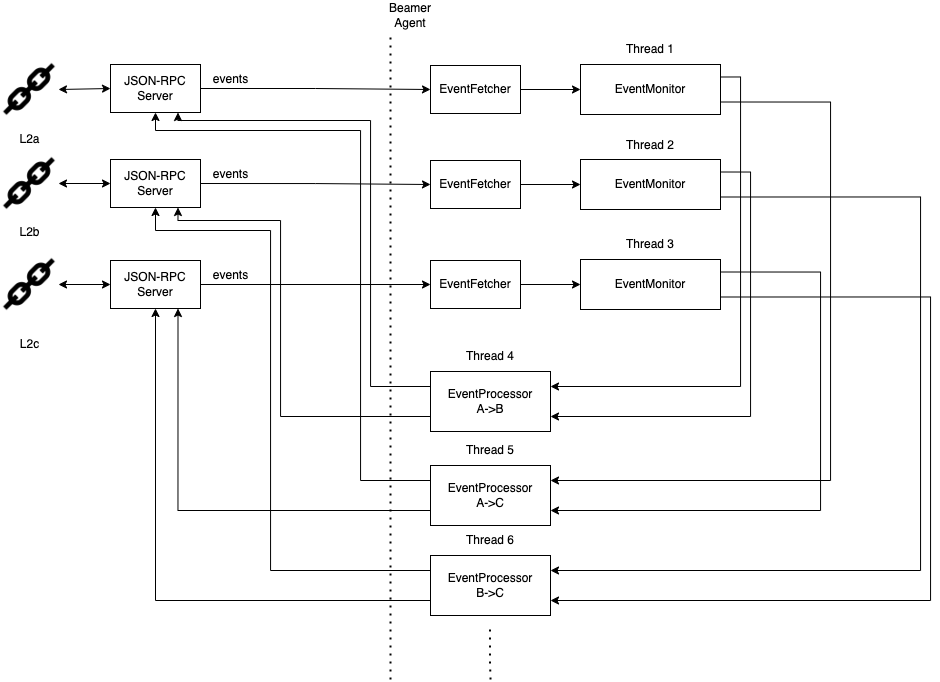

The diagram above was exported from draw.io. Its source (the exported page's mxGraphModel, read from the mxfile embedded in the PNG):
<mxGraphModel dx="1405" dy="809" grid="1" gridSize="10" guides="1" tooltips="1" connect="1" arrows="1" fold="1" page="1" pageScale="1" pageWidth="1169" pageHeight="827" math="0" shadow="0">
  <root>
    <mxCell id="0" />
    <mxCell id="1" parent="0" />
    <mxCell id="WovMUZF6QpOYhqqU3H6K-1" value="" style="shape=image;html=1;verticalAlign=top;verticalLabelPosition=bottom;labelBackgroundColor=#ffffff;imageAspect=0;aspect=fixed;image=https://cdn4.iconfinder.com/data/icons/internet-networking-and-communication-glyph-24/24/Chain_link_hyperlink_link_linkage_web-128.png" parent="1" vertex="1">
      <mxGeometry x="140" y="131" width="58" height="58" as="geometry" />
    </mxCell>
    <mxCell id="WovMUZF6QpOYhqqU3H6K-3" value="" style="shape=image;html=1;verticalAlign=top;verticalLabelPosition=bottom;labelBackgroundColor=#ffffff;imageAspect=0;aspect=fixed;image=https://cdn4.iconfinder.com/data/icons/internet-networking-and-communication-glyph-24/24/Chain_link_hyperlink_link_linkage_web-128.png" parent="1" vertex="1">
      <mxGeometry x="140" y="225" width="58" height="58" as="geometry" />
    </mxCell>
    <mxCell id="WovMUZF6QpOYhqqU3H6K-4" value="" style="shape=image;html=1;verticalAlign=top;verticalLabelPosition=bottom;labelBackgroundColor=#ffffff;imageAspect=0;aspect=fixed;image=https://cdn4.iconfinder.com/data/icons/internet-networking-and-communication-glyph-24/24/Chain_link_hyperlink_link_linkage_web-128.png" parent="1" vertex="1">
      <mxGeometry x="140" y="326" width="58" height="58" as="geometry" />
    </mxCell>
    <mxCell id="WovMUZF6QpOYhqqU3H6K-18" style="edgeStyle=orthogonalEdgeStyle;rounded=0;orthogonalLoop=1;jettySize=auto;html=1;exitX=1;exitY=0.5;exitDx=0;exitDy=0;entryX=0;entryY=0.5;entryDx=0;entryDy=0;" parent="1" source="WovMUZF6QpOYhqqU3H6K-5" target="WovMUZF6QpOYhqqU3H6K-19" edge="1">
      <mxGeometry relative="1" as="geometry">
        <mxPoint x="490" y="163" as="targetPoint" />
      </mxGeometry>
    </mxCell>
    <mxCell id="WovMUZF6QpOYhqqU3H6K-5" value="JSON-RPC Server" style="rounded=0;whiteSpace=wrap;html=1;" parent="1" vertex="1">
      <mxGeometry x="250" y="135" width="90" height="48" as="geometry" />
    </mxCell>
    <mxCell id="WovMUZF6QpOYhqqU3H6K-6" value="JSON-RPC Server" style="rounded=0;whiteSpace=wrap;html=1;" parent="1" vertex="1">
      <mxGeometry x="250" y="230" width="90" height="48" as="geometry" />
    </mxCell>
    <mxCell id="WovMUZF6QpOYhqqU3H6K-7" value="JSON-RPC Server" style="rounded=0;whiteSpace=wrap;html=1;" parent="1" vertex="1">
      <mxGeometry x="250" y="331" width="90" height="48" as="geometry" />
    </mxCell>
    <mxCell id="WovMUZF6QpOYhqqU3H6K-10" value="" style="endArrow=classic;startArrow=classic;html=1;rounded=0;exitX=1;exitY=0.5;exitDx=0;exitDy=0;entryX=0;entryY=0.5;entryDx=0;entryDy=0;" parent="1" source="WovMUZF6QpOYhqqU3H6K-1" target="WovMUZF6QpOYhqqU3H6K-5" edge="1">
      <mxGeometry width="50" height="50" relative="1" as="geometry">
        <mxPoint x="490" y="340" as="sourcePoint" />
        <mxPoint x="540" y="290" as="targetPoint" />
      </mxGeometry>
    </mxCell>
    <mxCell id="WovMUZF6QpOYhqqU3H6K-11" value="" style="endArrow=classic;startArrow=classic;html=1;rounded=0;exitX=1;exitY=0.5;exitDx=0;exitDy=0;entryX=0;entryY=0.5;entryDx=0;entryDy=0;" parent="1" source="WovMUZF6QpOYhqqU3H6K-3" target="WovMUZF6QpOYhqqU3H6K-6" edge="1">
      <mxGeometry width="50" height="50" relative="1" as="geometry">
        <mxPoint x="208" y="174" as="sourcePoint" />
        <mxPoint x="260" y="174" as="targetPoint" />
      </mxGeometry>
    </mxCell>
    <mxCell id="WovMUZF6QpOYhqqU3H6K-12" value="" style="endArrow=classic;startArrow=classic;html=1;rounded=0;exitX=1;exitY=0.5;exitDx=0;exitDy=0;entryX=0;entryY=0.5;entryDx=0;entryDy=0;" parent="1" source="WovMUZF6QpOYhqqU3H6K-4" target="WovMUZF6QpOYhqqU3H6K-7" edge="1">
      <mxGeometry width="50" height="50" relative="1" as="geometry">
        <mxPoint x="208" y="174" as="sourcePoint" />
        <mxPoint x="260" y="174" as="targetPoint" />
        <Array as="points" />
      </mxGeometry>
    </mxCell>
    <mxCell id="WovMUZF6QpOYhqqU3H6K-13" value="L2a" style="text;html=1;align=center;verticalAlign=middle;resizable=0;points=[];autosize=1;strokeColor=none;fillColor=none;" parent="1" vertex="1">
      <mxGeometry x="149" y="195" width="40" height="30" as="geometry" />
    </mxCell>
    <mxCell id="WovMUZF6QpOYhqqU3H6K-14" value="L2b" style="text;html=1;align=center;verticalAlign=middle;resizable=0;points=[];autosize=1;strokeColor=none;fillColor=none;" parent="1" vertex="1">
      <mxGeometry x="149" y="288" width="40" height="30" as="geometry" />
    </mxCell>
    <mxCell id="WovMUZF6QpOYhqqU3H6K-15" value="L2c" style="text;html=1;align=center;verticalAlign=middle;resizable=0;points=[];autosize=1;strokeColor=none;fillColor=none;" parent="1" vertex="1">
      <mxGeometry x="149" y="400" width="40" height="30" as="geometry" />
    </mxCell>
    <mxCell id="WovMUZF6QpOYhqqU3H6K-21" style="edgeStyle=orthogonalEdgeStyle;rounded=0;orthogonalLoop=1;jettySize=auto;html=1;exitX=1;exitY=0.5;exitDx=0;exitDy=0;entryX=0;entryY=0.5;entryDx=0;entryDy=0;" parent="1" source="WovMUZF6QpOYhqqU3H6K-19" target="WovMUZF6QpOYhqqU3H6K-20" edge="1">
      <mxGeometry relative="1" as="geometry" />
    </mxCell>
    <mxCell id="WovMUZF6QpOYhqqU3H6K-19" value="EventFetcher" style="rounded=0;whiteSpace=wrap;html=1;" parent="1" vertex="1">
      <mxGeometry x="570" y="136" width="90" height="48" as="geometry" />
    </mxCell>
    <mxCell id="avDvXJTU9xTYf5y9KTku-1" style="edgeStyle=orthogonalEdgeStyle;rounded=0;orthogonalLoop=1;jettySize=auto;html=1;exitX=1;exitY=0.25;exitDx=0;exitDy=0;entryX=1;entryY=0.25;entryDx=0;entryDy=0;" edge="1" parent="1" source="WovMUZF6QpOYhqqU3H6K-20" target="WovMUZF6QpOYhqqU3H6K-35">
      <mxGeometry relative="1" as="geometry" />
    </mxCell>
    <mxCell id="avDvXJTU9xTYf5y9KTku-3" style="edgeStyle=orthogonalEdgeStyle;rounded=0;orthogonalLoop=1;jettySize=auto;html=1;exitX=1;exitY=0.75;exitDx=0;exitDy=0;entryX=1;entryY=0.25;entryDx=0;entryDy=0;" edge="1" parent="1" source="WovMUZF6QpOYhqqU3H6K-20" target="WovMUZF6QpOYhqqU3H6K-36">
      <mxGeometry relative="1" as="geometry">
        <Array as="points">
          <mxPoint x="970" y="173" />
          <mxPoint x="970" y="551" />
        </Array>
      </mxGeometry>
    </mxCell>
    <mxCell id="WovMUZF6QpOYhqqU3H6K-20" value="EventMonitor" style="rounded=0;whiteSpace=wrap;html=1;" parent="1" vertex="1">
      <mxGeometry x="720" y="135" width="140" height="50" as="geometry" />
    </mxCell>
    <mxCell id="WovMUZF6QpOYhqqU3H6K-22" style="edgeStyle=orthogonalEdgeStyle;rounded=0;orthogonalLoop=1;jettySize=auto;html=1;exitX=1;exitY=0.5;exitDx=0;exitDy=0;entryX=0;entryY=0.5;entryDx=0;entryDy=0;" parent="1" source="WovMUZF6QpOYhqqU3H6K-23" target="WovMUZF6QpOYhqqU3H6K-33" edge="1">
      <mxGeometry relative="1" as="geometry">
        <mxPoint x="720" y="251" as="targetPoint" />
      </mxGeometry>
    </mxCell>
    <mxCell id="WovMUZF6QpOYhqqU3H6K-23" value="EventFetcher" style="rounded=0;whiteSpace=wrap;html=1;" parent="1" vertex="1">
      <mxGeometry x="570" y="231" width="90" height="48" as="geometry" />
    </mxCell>
    <mxCell id="WovMUZF6QpOYhqqU3H6K-25" style="edgeStyle=orthogonalEdgeStyle;rounded=0;orthogonalLoop=1;jettySize=auto;html=1;exitX=1;exitY=0.5;exitDx=0;exitDy=0;entryX=0;entryY=0.5;entryDx=0;entryDy=0;" parent="1" source="WovMUZF6QpOYhqqU3H6K-26" target="WovMUZF6QpOYhqqU3H6K-34" edge="1">
      <mxGeometry relative="1" as="geometry">
        <mxPoint x="720" y="351" as="targetPoint" />
      </mxGeometry>
    </mxCell>
    <mxCell id="WovMUZF6QpOYhqqU3H6K-26" value="EventFetcher" style="rounded=0;whiteSpace=wrap;html=1;" parent="1" vertex="1">
      <mxGeometry x="570" y="331" width="90" height="48" as="geometry" />
    </mxCell>
    <mxCell id="WovMUZF6QpOYhqqU3H6K-28" style="edgeStyle=orthogonalEdgeStyle;rounded=0;orthogonalLoop=1;jettySize=auto;html=1;exitX=1;exitY=0.5;exitDx=0;exitDy=0;entryX=0;entryY=0.5;entryDx=0;entryDy=0;" parent="1" source="WovMUZF6QpOYhqqU3H6K-6" target="WovMUZF6QpOYhqqU3H6K-23" edge="1">
      <mxGeometry relative="1" as="geometry">
        <mxPoint x="420" y="170" as="sourcePoint" />
        <mxPoint x="430" y="236" as="targetPoint" />
      </mxGeometry>
    </mxCell>
    <mxCell id="WovMUZF6QpOYhqqU3H6K-29" style="edgeStyle=orthogonalEdgeStyle;rounded=0;orthogonalLoop=1;jettySize=auto;html=1;exitX=1;exitY=0.5;exitDx=0;exitDy=0;entryX=0;entryY=0.5;entryDx=0;entryDy=0;" parent="1" source="WovMUZF6QpOYhqqU3H6K-7" target="WovMUZF6QpOYhqqU3H6K-26" edge="1">
      <mxGeometry relative="1" as="geometry">
        <mxPoint x="430" y="180" as="sourcePoint" />
        <mxPoint x="500" y="180" as="targetPoint" />
      </mxGeometry>
    </mxCell>
    <mxCell id="WovMUZF6QpOYhqqU3H6K-30" value="events" style="text;html=1;align=center;verticalAlign=middle;resizable=0;points=[];autosize=1;strokeColor=none;fillColor=none;" parent="1" vertex="1">
      <mxGeometry x="340" y="135" width="60" height="30" as="geometry" />
    </mxCell>
    <mxCell id="WovMUZF6QpOYhqqU3H6K-31" value="events" style="text;html=1;align=center;verticalAlign=middle;resizable=0;points=[];autosize=1;strokeColor=none;fillColor=none;" parent="1" vertex="1">
      <mxGeometry x="340" y="230" width="60" height="30" as="geometry" />
    </mxCell>
    <mxCell id="WovMUZF6QpOYhqqU3H6K-32" value="events" style="text;html=1;align=center;verticalAlign=middle;resizable=0;points=[];autosize=1;strokeColor=none;fillColor=none;" parent="1" vertex="1">
      <mxGeometry x="340" y="331" width="60" height="30" as="geometry" />
    </mxCell>
    <mxCell id="avDvXJTU9xTYf5y9KTku-2" style="edgeStyle=orthogonalEdgeStyle;rounded=0;orthogonalLoop=1;jettySize=auto;html=1;exitX=1;exitY=0.25;exitDx=0;exitDy=0;entryX=1;entryY=0.75;entryDx=0;entryDy=0;" edge="1" parent="1" source="WovMUZF6QpOYhqqU3H6K-33" target="WovMUZF6QpOYhqqU3H6K-35">
      <mxGeometry relative="1" as="geometry">
        <Array as="points">
          <mxPoint x="890" y="243" />
          <mxPoint x="890" y="487" />
        </Array>
      </mxGeometry>
    </mxCell>
    <mxCell id="avDvXJTU9xTYf5y9KTku-5" style="edgeStyle=orthogonalEdgeStyle;rounded=0;orthogonalLoop=1;jettySize=auto;html=1;exitX=1;exitY=0.75;exitDx=0;exitDy=0;entryX=1;entryY=0.25;entryDx=0;entryDy=0;" edge="1" parent="1" source="WovMUZF6QpOYhqqU3H6K-33" target="WovMUZF6QpOYhqqU3H6K-37">
      <mxGeometry relative="1" as="geometry">
        <Array as="points">
          <mxPoint x="1060" y="267" />
          <mxPoint x="1060" y="641" />
        </Array>
      </mxGeometry>
    </mxCell>
    <mxCell id="WovMUZF6QpOYhqqU3H6K-33" value="EventMonitor" style="rounded=0;whiteSpace=wrap;html=1;" parent="1" vertex="1">
      <mxGeometry x="720" y="230" width="140" height="50" as="geometry" />
    </mxCell>
    <mxCell id="avDvXJTU9xTYf5y9KTku-4" style="edgeStyle=orthogonalEdgeStyle;rounded=0;orthogonalLoop=1;jettySize=auto;html=1;exitX=1;exitY=0.25;exitDx=0;exitDy=0;entryX=1;entryY=0.75;entryDx=0;entryDy=0;" edge="1" parent="1" source="WovMUZF6QpOYhqqU3H6K-34" target="WovMUZF6QpOYhqqU3H6K-36">
      <mxGeometry relative="1" as="geometry">
        <Array as="points">
          <mxPoint x="960" y="343" />
          <mxPoint x="960" y="581" />
        </Array>
      </mxGeometry>
    </mxCell>
    <mxCell id="avDvXJTU9xTYf5y9KTku-6" style="edgeStyle=orthogonalEdgeStyle;rounded=0;orthogonalLoop=1;jettySize=auto;html=1;exitX=1;exitY=0.75;exitDx=0;exitDy=0;entryX=1;entryY=0.75;entryDx=0;entryDy=0;" edge="1" parent="1" source="WovMUZF6QpOYhqqU3H6K-34" target="WovMUZF6QpOYhqqU3H6K-37">
      <mxGeometry relative="1" as="geometry">
        <Array as="points">
          <mxPoint x="1070" y="367" />
          <mxPoint x="1070" y="671" />
        </Array>
      </mxGeometry>
    </mxCell>
    <mxCell id="WovMUZF6QpOYhqqU3H6K-34" value="EventMonitor" style="rounded=0;whiteSpace=wrap;html=1;" parent="1" vertex="1">
      <mxGeometry x="720" y="330" width="140" height="50" as="geometry" />
    </mxCell>
    <mxCell id="avDvXJTU9xTYf5y9KTku-9" style="edgeStyle=orthogonalEdgeStyle;rounded=0;orthogonalLoop=1;jettySize=auto;html=1;exitX=0;exitY=0.25;exitDx=0;exitDy=0;entryX=0.75;entryY=1;entryDx=0;entryDy=0;" edge="1" parent="1" source="WovMUZF6QpOYhqqU3H6K-35" target="WovMUZF6QpOYhqqU3H6K-5">
      <mxGeometry relative="1" as="geometry">
        <mxPoint x="317" y="191" as="targetPoint" />
        <Array as="points">
          <mxPoint x="510" y="457" />
          <mxPoint x="510" y="191" />
          <mxPoint x="317" y="191" />
        </Array>
      </mxGeometry>
    </mxCell>
    <mxCell id="avDvXJTU9xTYf5y9KTku-11" style="edgeStyle=orthogonalEdgeStyle;rounded=0;orthogonalLoop=1;jettySize=auto;html=1;exitX=0;exitY=0.75;exitDx=0;exitDy=0;entryX=0.75;entryY=1;entryDx=0;entryDy=0;" edge="1" parent="1" source="WovMUZF6QpOYhqqU3H6K-35" target="WovMUZF6QpOYhqqU3H6K-6">
      <mxGeometry relative="1" as="geometry">
        <mxPoint x="317" y="291" as="targetPoint" />
        <Array as="points">
          <mxPoint x="420" y="487" />
          <mxPoint x="420" y="291" />
          <mxPoint x="317" y="291" />
        </Array>
      </mxGeometry>
    </mxCell>
    <mxCell id="WovMUZF6QpOYhqqU3H6K-35" value="EventProcessor&lt;br&gt;A-&amp;gt;B" style="rounded=0;whiteSpace=wrap;html=1;" parent="1" vertex="1">
      <mxGeometry x="570" y="442" width="120" height="60" as="geometry" />
    </mxCell>
    <mxCell id="avDvXJTU9xTYf5y9KTku-10" style="edgeStyle=orthogonalEdgeStyle;rounded=0;orthogonalLoop=1;jettySize=auto;html=1;exitX=0;exitY=0.25;exitDx=0;exitDy=0;entryX=0.5;entryY=1;entryDx=0;entryDy=0;" edge="1" parent="1" source="WovMUZF6QpOYhqqU3H6K-36" target="WovMUZF6QpOYhqqU3H6K-5">
      <mxGeometry relative="1" as="geometry">
        <Array as="points">
          <mxPoint x="500" y="551" />
          <mxPoint x="500" y="201" />
          <mxPoint x="295" y="201" />
        </Array>
      </mxGeometry>
    </mxCell>
    <mxCell id="avDvXJTU9xTYf5y9KTku-13" style="edgeStyle=orthogonalEdgeStyle;rounded=0;orthogonalLoop=1;jettySize=auto;html=1;exitX=0;exitY=0.75;exitDx=0;exitDy=0;entryX=0.75;entryY=1;entryDx=0;entryDy=0;" edge="1" parent="1" source="WovMUZF6QpOYhqqU3H6K-36" target="WovMUZF6QpOYhqqU3H6K-7">
      <mxGeometry relative="1" as="geometry" />
    </mxCell>
    <mxCell id="WovMUZF6QpOYhqqU3H6K-36" value="EventProcessor&lt;br&gt;A-&amp;gt;C" style="rounded=0;whiteSpace=wrap;html=1;" parent="1" vertex="1">
      <mxGeometry x="570" y="536" width="120" height="60" as="geometry" />
    </mxCell>
    <mxCell id="avDvXJTU9xTYf5y9KTku-12" style="edgeStyle=orthogonalEdgeStyle;rounded=0;orthogonalLoop=1;jettySize=auto;html=1;exitX=0;exitY=0.25;exitDx=0;exitDy=0;entryX=0.5;entryY=1;entryDx=0;entryDy=0;" edge="1" parent="1" source="WovMUZF6QpOYhqqU3H6K-37" target="WovMUZF6QpOYhqqU3H6K-6">
      <mxGeometry relative="1" as="geometry">
        <Array as="points">
          <mxPoint x="410" y="641" />
          <mxPoint x="410" y="301" />
          <mxPoint x="295" y="301" />
        </Array>
      </mxGeometry>
    </mxCell>
    <mxCell id="avDvXJTU9xTYf5y9KTku-14" style="edgeStyle=orthogonalEdgeStyle;rounded=0;orthogonalLoop=1;jettySize=auto;html=1;exitX=0;exitY=0.75;exitDx=0;exitDy=0;entryX=0.5;entryY=1;entryDx=0;entryDy=0;" edge="1" parent="1" source="WovMUZF6QpOYhqqU3H6K-37" target="WovMUZF6QpOYhqqU3H6K-7">
      <mxGeometry relative="1" as="geometry" />
    </mxCell>
    <mxCell id="WovMUZF6QpOYhqqU3H6K-37" value="EventProcessor&lt;br&gt;B-&amp;gt;C" style="rounded=0;whiteSpace=wrap;html=1;" parent="1" vertex="1">
      <mxGeometry x="570" y="626" width="120" height="60" as="geometry" />
    </mxCell>
    <mxCell id="WovMUZF6QpOYhqqU3H6K-48" value="" style="endArrow=none;dashed=1;html=1;dashPattern=1 3;strokeWidth=2;rounded=0;" parent="1" edge="1">
      <mxGeometry width="50" height="50" relative="1" as="geometry">
        <mxPoint x="630" y="750" as="sourcePoint" />
        <mxPoint x="629.5" y="696" as="targetPoint" />
        <Array as="points">
          <mxPoint x="629.5" y="736" />
        </Array>
      </mxGeometry>
    </mxCell>
    <mxCell id="WovMUZF6QpOYhqqU3H6K-53" value="" style="endArrow=none;dashed=1;html=1;dashPattern=1 3;strokeWidth=2;rounded=0;" parent="1" edge="1">
      <mxGeometry width="50" height="50" relative="1" as="geometry">
        <mxPoint x="530" y="750" as="sourcePoint" />
        <mxPoint x="530" y="107" as="targetPoint" />
      </mxGeometry>
    </mxCell>
    <mxCell id="WovMUZF6QpOYhqqU3H6K-54" value="Beamer Agent" style="text;html=1;strokeColor=none;fillColor=none;align=center;verticalAlign=middle;whiteSpace=wrap;rounded=0;" parent="1" vertex="1">
      <mxGeometry x="520" y="71" width="60" height="30" as="geometry" />
    </mxCell>
    <mxCell id="avDvXJTU9xTYf5y9KTku-15" value="Thread 1" style="text;html=1;strokeColor=none;fillColor=none;align=center;verticalAlign=middle;whiteSpace=wrap;rounded=0;" vertex="1" parent="1">
      <mxGeometry x="760" y="105" width="60" height="30" as="geometry" />
    </mxCell>
    <mxCell id="avDvXJTU9xTYf5y9KTku-16" value="Thread 2" style="text;html=1;strokeColor=none;fillColor=none;align=center;verticalAlign=middle;whiteSpace=wrap;rounded=0;" vertex="1" parent="1">
      <mxGeometry x="760" y="201" width="60" height="30" as="geometry" />
    </mxCell>
    <mxCell id="avDvXJTU9xTYf5y9KTku-17" value="Thread 3" style="text;html=1;strokeColor=none;fillColor=none;align=center;verticalAlign=middle;whiteSpace=wrap;rounded=0;" vertex="1" parent="1">
      <mxGeometry x="760" y="300" width="60" height="30" as="geometry" />
    </mxCell>
    <mxCell id="avDvXJTU9xTYf5y9KTku-18" value="Thread 4" style="text;html=1;strokeColor=none;fillColor=none;align=center;verticalAlign=middle;whiteSpace=wrap;rounded=0;" vertex="1" parent="1">
      <mxGeometry x="600" y="412" width="60" height="30" as="geometry" />
    </mxCell>
    <mxCell id="avDvXJTU9xTYf5y9KTku-19" value="Thread 5" style="text;html=1;strokeColor=none;fillColor=none;align=center;verticalAlign=middle;whiteSpace=wrap;rounded=0;" vertex="1" parent="1">
      <mxGeometry x="600" y="506" width="60" height="30" as="geometry" />
    </mxCell>
    <mxCell id="avDvXJTU9xTYf5y9KTku-20" value="Thread 6" style="text;html=1;strokeColor=none;fillColor=none;align=center;verticalAlign=middle;whiteSpace=wrap;rounded=0;" vertex="1" parent="1">
      <mxGeometry x="600" y="596" width="60" height="30" as="geometry" />
    </mxCell>
  </root>
</mxGraphModel>